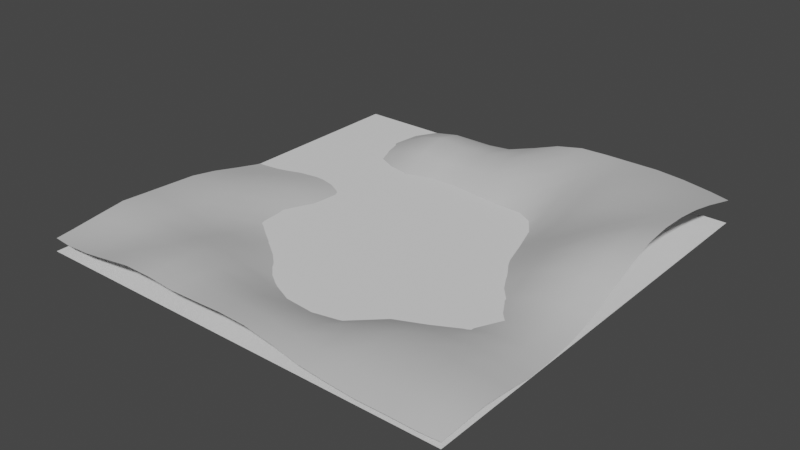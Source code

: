 # Source: ground.blend  (saved by Blender 2.80.75; exported with 4.5.12 LTS)
import bpy
from mathutils import Matrix  # noqa: F401  (used for matrix-valued properties, if any)

bpy.ops.wm.read_factory_settings(use_empty=True)
scene = bpy.context.scene
scene.name = 'Scene'

# ---- collections
col_collection = bpy.data.collections.new('Collection'); scene.collection.children.link(col_collection)

# ---- materials (node trees are filled in below, after node groups)
mat_sand = bpy.data.materials.new('Sand')
mat_sand.use_transparent_shadow = False
mat_sand.diffuse_color = (0.5882, 0.5882, 0.5882, 1.0)
mat_sand.roughness = 0.5
mat_sand.specular_intensity = 0.0

# ---- material node trees
mat_sand.use_nodes = True; mat_sand.node_tree.nodes.clear()
_N = mat_sand.node_tree.nodes; _L = mat_sand.node_tree.links
n0 = _N.new('ShaderNodeOutputMaterial'); n0.name = 'Material Output'; n0.location = (300, 300)
n1 = _N.new('ShaderNodeBsdfPrincipled'); n1.name = 'Principled BSDF'; n1.location = (10, 300)
n1.distribution = 'GGX'
n1.subsurface_method = 'BURLEY'
n1.inputs[0].default_value = (0.5882, 0.5882, 0.5882, 1.0)
n1.inputs[3].default_value = 1.45
n1.inputs[13].default_value = 0.0
n1.inputs[27].default_value = (0.0, 0.0, 0.0, 1.0)
n1.inputs[28].default_value = 1.0
n2 = _N.new('ShaderNodeNormalMap'); n2.name = 'Normal Map'; n2.location = (-300, -300)
n2.label = 'Normal/Map'
n2.inputs[0].default_value = 0.14
_L.new(n1.outputs[0], n0.inputs[0])
_L.new(n2.outputs[0], n1.inputs[5])
n0.is_active_output = True

# ---- world
world_world = bpy.data.worlds.new('World'); scene.world = world_world
world_world.use_nodes = True; world_world.node_tree.nodes.clear()
_N = world_world.node_tree.nodes; _L = world_world.node_tree.links
n0 = _N.new('ShaderNodeOutputWorld'); n0.name = 'World Output'; n0.location = (300, 300)
n1 = _N.new('ShaderNodeBackground'); n1.name = 'Background'; n1.location = (10, 300)
n1.inputs[0].default_value = (0.05088, 0.05088, 0.05088, 1.0)
_L.new(n1.outputs[0], n0.inputs[0])
n0.is_active_output = True
world_world.color = (0.05088, 0.05088, 0.05088)
world_world.use_sun_shadow = False
world_world.sun_shadow_jitter_overblur = 0.0

# ---- meshes
me_plane = bpy.data.meshes.new('Plane')
me_plane.from_pydata([(0.9602, 0.9602, 0.1013), (0.9602, -0.9602, 0.01766), (-0.9602, -0.9602, 0.0555), (-0.9602, 0.9602, -0.04526), (-5.969e-08, -0.9712, 0.09922), (0.9712, 3.969e-09, 0.108), (1.74e-07, 0.9712, 0.06849), (-0.9712, 2.952e-07, 0.02523), (0.5, -0.9712, 0.03277), (-0.5, -0.9712, 0.1006), (0.9712, 0.5, 0.2044), (0.9712, -0.5, 0.01019), (0.5, 0.9712, 0.1382), (-0.5, 0.9712, 0.00367), (-0.9712, -0.5, 0.0847), (-0.9712, 0.5, -0.04372), (-0.5018, 2.233e-07, -0.002295), (1.171e-07, 0.5018, -0.01361), (0.5018, 7.194e-08, -0.01977), (-1.164e-10, -0.498, -0.07364), (-0.5, 0.5, -0.01453), (0.5, 0.5, 0.1006), (-0.5, -0.5, 0.04323), (0.5, -0.5, 0.0199), (0.7499, -0.9712, 0.02504), (0.25, -0.9712, 0.07461), (-0.7499, -0.9712, 0.06469), (-0.25, -0.9712, 0.09079), (0.9712, 0.7499, 0.1621), (0.9712, 0.25, 0.1966), (0.9712, -0.7499, 0.03988), (0.9712, -0.25, 0.02481), (0.7499, 0.9712, 0.1276), (0.25, 0.9712, 0.1361), (-0.7499, 0.9712, -0.04074), (-0.25, 0.9712, 0.01399), (-0.9712, -0.7499, 0.07477), (-0.9712, -0.25, 0.07324), (-0.9712, 0.7499, -0.04525), (-0.9712, 0.25, -0.02188), (-0.75, 2.608e-07, 0.03031), (1.466e-07, 0.75, 0.0874), (0.75, 3.562e-08, 0.1156), (-3.132e-08, -0.75, 0.05891), (-0.75, 0.5, -0.04306), (-0.5, 0.75, 0.06022), (-0.25, 0.5017, -0.02103), (-0.5017, 0.25, -0.01682), (0.25, 0.5017, -0.001323), (0.5, 0.75, 0.1442), (0.75, 0.5, 0.1629), (0.5017, 0.25, 0.04576), (-0.75, -0.5, 0.06984), (-0.5017, -0.25, -0.01253), (-0.25, -0.5015, 0.003948), (-0.5, -0.75, 0.09675), (0.25, -0.4987, -0.0528), (0.5001, -0.25, -0.07627), (0.75, -0.5, 0.03359), (0.5, -0.75, 0.06298), (-0.75, 0.75, -0.03817), (-0.25, 0.75, 0.07357), (-0.75, 0.25, -0.01555), (0.25, 0.75, 0.09669), (0.75, 0.75, 0.1637), (0.75, 0.25, 0.1633), (-0.75, -0.25, 0.05538), (-0.75, -0.75, 0.07157), (-0.25, -0.75, 0.08563), (0.2533, -0.275, -0.1081), (0.75, -0.25, 0.01455), (0.25, -0.75, 0.0446), (0.75, -0.75, 0.06732), (0.8716, -0.9702, 0.02232), (0.625, -0.9712, 0.02379), (0.125, -0.9712, 0.09532), (0.375, -0.9712, 0.0461), (-0.8716, -0.9702, 0.05813), (-0.625, -0.9712, 0.08235), (-0.375, -0.9712, 0.1005), (-0.125, -0.9712, 0.09413), (0.9702, 0.8716, 0.13), (0.9712, 0.625, 0.1885), (0.9712, 0.375, 0.2093), (0.9712, 0.125, 0.1577), (0.9702, -0.8716, 0.03589), (0.9712, -0.625, 0.02722), (0.9712, -0.375, 0.0128), (0.9712, -0.125, 0.05621), (0.8716, 0.9702, 0.1116), (0.625, 0.9712, 0.1377), (0.375, 0.9712, 0.1389), (0.125, 0.9712, 0.112), (-0.8716, 0.9702, -0.04491), (-0.625, 0.9712, -0.02125), (-0.375, 0.9712, 0.01441), (-0.125, 0.9712, 0.0253), (-0.9702, -0.8716, 0.05925), (-0.9712, -0.625, 0.09078), (-0.9712, -0.125, 0.05325), (-0.9712, -0.375, 0.07898), (-0.9702, 0.8716, -0.04526), (-0.9712, 0.625, -0.04513), (-0.9712, 0.125, -0.001485), (-0.9712, 0.375, -0.03682), (-0.8732, 2.81e-07, 0.02804), (-0.625, 2.389e-07, 0.01652), (-0.4038, 2.082e-07, -0.02162), (1.063e-07, 0.4038, -0.08636), (1.31e-07, 0.625, 0.06098), (1.608e-07, 0.8732, 0.08207), (0.4037, 8.553e-08, -0.07213), (0.625, 5.588e-08, 0.06029), (0.8732, 1.863e-08, 0.1243), (8.139e-05, -0.3956, -0.09243), (-1.409e-08, -0.6243, -0.01343), (-4.552e-08, -0.8732, 0.0924), (-0.8732, 0.5, -0.04383), (-0.625, 0.5, -0.03632), (-0.5, 0.8732, 0.04343), (-0.5, 0.625, 0.03231), (-0.125, 0.5018, -0.02389), (-0.375, 0.5001, -0.003315), (-0.5018, 0.125, -0.0003937), (-0.5001, 0.375, -0.03316), (0.125, 0.5018, -0.004631), (0.375, 0.5001, 0.03887), (0.5, 0.8732, 0.1466), (0.5, 0.625, 0.1292), (0.8732, 0.5, 0.188), (0.625, 0.5, 0.1366), (0.5018, 0.125, 0.02296), (0.5001, 0.375, 0.06951), (-0.8732, -0.5, 0.08643), (-0.625, -0.5, 0.04708), (-0.5018, -0.125, -0.015), (-0.5001, -0.375, 0.01434), (-0.125, -0.4995, -0.04178), (-0.375, -0.5001, 0.03693), (-0.5, -0.8732, 0.1015), (-0.5, -0.625, 0.07742), (0.1251, -0.4969, -0.07937), (0.375, -0.5, -0.005799), (0.5017, -0.125, -0.06523), (0.5, -0.375, -0.03844), (0.8732, -0.5, 0.02217), (0.625, -0.5, 0.03096), (0.5, -0.625, 0.05318), (0.5, -0.8732, 0.05293), (-0.8732, 0.75, -0.04478), (-0.75, 0.8732, -0.03865), (-0.625, 0.75, -0.0008459), (-0.75, 0.625, -0.04113), (-0.375, 0.75, 0.08861), (-0.25, 0.8732, 0.05536), (-0.125, 0.75, 0.07554), (-0.25, 0.625, 0.04139), (-0.8732, 0.25, -0.02078), (-0.75, 0.375, -0.03527), (-0.625, 0.25, -0.01207), (-0.75, 0.125, 0.00841), (-0.4015, 0.2501, -0.02738), (-0.2501, 0.4015, -0.0604), (0.125, 0.75, 0.09687), (0.25, 0.8732, 0.1309), (0.375, 0.75, 0.1143), (0.25, 0.625, 0.06197), (0.625, 0.75, 0.1602), (0.75, 0.8732, 0.1486), (0.8732, 0.75, 0.1634), (0.75, 0.625, 0.17), (0.2501, 0.4015, -0.0615), (0.4015, 0.2501, -0.01475), (0.625, 0.25, 0.1112), (0.75, 0.375, 0.1575), (0.8732, 0.25, 0.1916), (0.75, 0.125, 0.1509), (-0.8732, -0.25, 0.0733), (-0.75, -0.125, 0.04369), (-0.625, -0.25, 0.01934), (-0.75, -0.375, 0.06065), (-0.4015, -0.2501, -0.02859), (-0.2501, -0.4005, -0.0263), (-0.8732, -0.75, 0.0759), (-0.75, -0.625, 0.08241), (-0.625, -0.75, 0.07933), (-0.75, -0.8732, 0.05957), (-0.375, -0.75, 0.1033), (-0.25, -0.625, 0.04901), (-0.125, -0.75, 0.06975), (-0.25, -0.8732, 0.09668), (0.1614, -0.2846, -0.1022), (0.3768, -0.2516, -0.1023), (0.2501, -0.3742, -0.09435), (0.625, -0.25, -0.02923), (0.75, -0.125, 0.05542), (0.8732, -0.25, 0.02724), (0.75, -0.375, 0.01631), (0.125, -0.75, 0.0518), (0.25, -0.625, -0.003616), (0.375, -0.75, 0.05286), (0.25, -0.8732, 0.06901), (0.625, -0.75, 0.06244), (0.75, -0.625, 0.0562), (0.8732, -0.75, 0.05846), (0.75, -0.8732, 0.05511), (-0.8731, 0.8731, -0.04481), (-0.625, 0.8732, -0.005102), (-0.8732, 0.625, -0.04492), (-0.625, 0.625, -0.01707), (-0.375, 0.8732, 0.06516), (-0.125, 0.8732, 0.05747), (-0.375, 0.625, 0.05665), (-0.125, 0.625, 0.04776), (-0.8732, 0.375, -0.03644), (-0.625, 0.375, -0.03439), (-0.8732, 0.125, 0.0005359), (-0.625, 0.125, 0.007866), (-0.3767, 0.3767, -0.0372), (-0.125, 0.4037, -0.08207), (-0.4037, 0.125, -0.01757), (0.125, 0.8732, 0.1138), (0.375, 0.8732, 0.1381), (0.125, 0.625, 0.06686), (0.375, 0.625, 0.08201), (0.625, 0.8732, 0.1531), (0.8731, 0.8731, 0.1388), (0.625, 0.625, 0.1561), (0.8732, 0.625, 0.1818), (0.125, 0.4037, -0.08035), (0.3767, 0.3767, -0.00433), (0.4037, 0.125, -0.03568), (0.625, 0.375, 0.117), (0.8732, 0.375, 0.1912), (0.625, 0.125, 0.09668), (0.8732, 0.125, 0.1674), (-0.8732, -0.125, 0.05484), (-0.625, -0.125, 0.01349), (-0.8732, -0.375, 0.07873), (-0.625, -0.375, 0.03041), (-0.4037, -0.125, -0.03204), (-0.3767, -0.3767, -0.004255), (-0.125, -0.3996, -0.06384), (-0.8732, -0.625, 0.09467), (-0.625, -0.625, 0.07321), (-0.8731, -0.8731, 0.0576), (-0.625, -0.8732, 0.07794), (-0.375, -0.625, 0.07817), (-0.125, -0.6249, 0.01241), (-0.375, -0.8732, 0.108), (-0.125, -0.8732, 0.09351), (0.4015, -0.1251, -0.1007), (0.1274, -0.3737, -0.1023), (0.375, -0.3749, -0.066), (0.625, -0.125, 0.001987), (0.8732, -0.125, 0.06607), (0.625, -0.375, -0.007747), (0.8732, -0.375, 0.01788), (0.125, -0.6244, -0.0193), (0.375, -0.625, 0.03404), (0.125, -0.8732, 0.08668), (0.375, -0.8732, 0.05367), (0.625, -0.625, 0.05507), (0.8732, -0.625, 0.04484), (0.625, -0.8732, 0.04895), (0.8731, -0.8731, 0.05017)], [], [(93, 3, 101, 206), (34, 93, 206, 150), (206, 101, 38, 149), (150, 206, 149, 60), (94, 34, 150, 207), (13, 94, 207, 119), (207, 150, 60, 151), (119, 207, 151, 45), (149, 38, 102, 208), (60, 149, 208, 152), (208, 102, 15, 117), (152, 208, 117, 44), (151, 60, 152, 209), (45, 151, 209, 120), (209, 152, 44, 118), (120, 209, 118, 20), (95, 13, 119, 210), (35, 95, 210, 154), (210, 119, 45, 153), (154, 210, 153, 61), (96, 35, 154, 211), (6, 96, 211, 110), (211, 154, 61, 155), (110, 211, 155, 41), (153, 45, 120, 212), (61, 153, 212, 156), (212, 120, 20, 122), (156, 212, 122, 46), (155, 61, 156, 213), (41, 155, 213, 109), (213, 156, 46, 121), (109, 213, 121, 17), (117, 15, 104, 214), (44, 117, 214, 158), (214, 104, 39, 157), (158, 214, 157, 62), (118, 44, 158, 215), (20, 118, 215, 124), (215, 158, 62, 159), (124, 215, 159, 47), (157, 39, 103, 216), (62, 157, 216, 160), (216, 103, 7, 105), (160, 216, 105, 40), (159, 62, 160, 217), (47, 159, 217, 123), (217, 160, 40, 106), (123, 217, 106, 16), (122, 20, 124, 218), (46, 122, 218, 162), (218, 124, 47, 161), (121, 46, 162, 219), (17, 121, 219, 108), (161, 47, 123, 220), (220, 123, 16, 107), (92, 6, 110, 221), (33, 92, 221, 164), (221, 110, 41, 163), (164, 221, 163, 63), (91, 33, 164, 222), (12, 91, 222, 127), (222, 164, 63, 165), (127, 222, 165, 49), (163, 41, 109, 223), (63, 163, 223, 166), (223, 109, 17, 125), (166, 223, 125, 48), (165, 63, 166, 224), (49, 165, 224, 128), (224, 166, 48, 126), (128, 224, 126, 21), (90, 12, 127, 225), (32, 90, 225, 168), (225, 127, 49, 167), (168, 225, 167, 64), (89, 32, 168, 226), (0, 89, 226, 81), (226, 168, 64, 169), (81, 226, 169, 28), (167, 49, 128, 227), (64, 167, 227, 170), (227, 128, 21, 130), (170, 227, 130, 50), (169, 64, 170, 228), (28, 169, 228, 82), (228, 170, 50, 129), (82, 228, 129, 10), (125, 17, 108, 229), (48, 125, 229, 171), (126, 48, 171, 230), (21, 126, 230, 132), (132, 230, 172, 51), (51, 172, 231, 131), (131, 231, 111, 18), (130, 21, 132, 232), (50, 130, 232, 174), (232, 132, 51, 173), (174, 232, 173, 65), (129, 50, 174, 233), (10, 129, 233, 83), (233, 174, 65, 175), (83, 233, 175, 29), (173, 51, 131, 234), (65, 173, 234, 176), (234, 131, 18, 112), (176, 234, 112, 42), (175, 65, 176, 235), (29, 175, 235, 84), (235, 176, 42, 113), (84, 235, 113, 5), (105, 7, 99, 236), (40, 105, 236, 178), (236, 99, 37, 177), (178, 236, 177, 66), (106, 40, 178, 237), (16, 106, 237, 135), (237, 178, 66, 179), (135, 237, 179, 53), (177, 37, 100, 238), (66, 177, 238, 180), (238, 100, 14, 133), (180, 238, 133, 52), (179, 66, 180, 239), (53, 179, 239, 136), (239, 180, 52, 134), (136, 239, 134, 22), (107, 16, 135, 240), (240, 135, 53, 181), (181, 53, 136, 241), (241, 136, 22, 138), (182, 241, 138, 54), (242, 182, 54, 137), (114, 242, 137, 19), (133, 14, 98, 243), (52, 133, 243, 184), (243, 98, 36, 183), (184, 243, 183, 67), (134, 52, 184, 244), (22, 134, 244, 140), (244, 184, 67, 185), (140, 244, 185, 55), (183, 36, 97, 245), (67, 183, 245, 186), (245, 97, 2, 77), (186, 245, 77, 26), (185, 67, 186, 246), (55, 185, 246, 139), (246, 186, 26, 78), (139, 246, 78, 9), (138, 22, 140, 247), (54, 138, 247, 188), (247, 140, 55, 187), (188, 247, 187, 68), (137, 54, 188, 248), (19, 137, 248, 115), (248, 188, 68, 189), (115, 248, 189, 43), (187, 55, 139, 249), (68, 187, 249, 190), (249, 139, 9, 79), (190, 249, 79, 27), (189, 68, 190, 250), (43, 189, 250, 116), (250, 190, 27, 80), (116, 250, 80, 4), (18, 111, 251, 143), (143, 251, 192, 57), (69, 191, 252, 193), (252, 114, 19, 141), (193, 252, 141, 56), (192, 69, 193, 253), (57, 192, 253, 144), (253, 193, 56, 142), (144, 253, 142, 23), (112, 18, 143, 254), (42, 112, 254, 195), (254, 143, 57, 194), (195, 254, 194, 70), (113, 42, 195, 255), (5, 113, 255, 88), (255, 195, 70, 196), (88, 255, 196, 31), (194, 57, 144, 256), (70, 194, 256, 197), (256, 144, 23, 146), (197, 256, 146, 58), (196, 70, 197, 257), (31, 196, 257, 87), (257, 197, 58, 145), (87, 257, 145, 11), (141, 19, 115, 258), (56, 141, 258, 199), (258, 115, 43, 198), (199, 258, 198, 71), (142, 56, 199, 259), (23, 142, 259, 147), (259, 199, 71, 200), (147, 259, 200, 59), (198, 43, 116, 260), (71, 198, 260, 201), (260, 116, 4, 75), (201, 260, 75, 25), (200, 71, 201, 261), (59, 200, 261, 148), (261, 201, 25, 76), (148, 261, 76, 8), (146, 23, 147, 262), (58, 146, 262, 203), (262, 147, 59, 202), (203, 262, 202, 72), (145, 58, 203, 263), (11, 145, 263, 86), (263, 203, 72, 204), (86, 263, 204, 30), (202, 59, 148, 264), (72, 202, 264, 205), (264, 148, 8, 74), (205, 264, 74, 24), (204, 72, 205, 265), (30, 204, 265, 85), (265, 205, 24, 73), (85, 265, 73, 1)])
me_plane.polygons.foreach_set('use_smooth', [True] * 222)
_uv = me_plane.uv_layers.new(name='UVTex')
_uv.uv.foreach_set('vector', [-123.2, 141.9, -140.9, 141.9, -140.9, 124.2, -123.2, 124.2, -105.5, 141.9, -123.2, 141.9, -123.2, 124.2, -105.5, 124.2, -123.2, 124.2, -140.9, 124.2, -140.9, 106.6, -123.2, 106.6, -105.5, 124.2, -123.2, 124.2, -123.2, 106.6, -105.5, 106.6, -87.84, 141.9, -105.5, 141.9, -105.5, 124.2, -87.84, 124.2, -70.17, 141.9, -87.84, 141.9, -87.84, 124.2, -70.17, 124.2, -87.84, 124.2, -105.5, 124.2, -105.5, 106.6, -87.84, 106.6, -70.17, 124.2, -87.84, 124.2, -87.84, 106.6, -70.17, 106.6, -123.2, 106.6, -140.9, 106.6, -140.9, 88.9, -123.2, 88.9, -105.5, 106.6, -123.2, 106.6, -123.2, 88.9, -105.5, 88.9, -123.2, 88.9, -140.9, 88.9, -140.9, 71.23, -123.2, 71.23, -105.5, 88.9, -123.2, 88.9, -123.2, 71.23, -105.5, 71.23, -87.84, 106.6, -105.5, 106.6, -105.5, 88.9, -87.84, 88.9, -70.17, 106.6, -87.84, 106.6, -87.84, 88.9, -70.17, 88.9, -87.84, 88.9, -105.5, 88.9, -105.5, 71.23, -87.84, 71.23, -70.17, 88.9, -87.84, 88.9, -87.84, 71.23, -70.17, 71.23, -52.49, 141.9, -70.17, 141.9, -70.17, 124.2, -52.49, 124.2, -34.82, 141.9, -52.49, 141.9, -52.49, 124.2, -34.82, 124.2, -52.49, 124.2, -70.17, 124.2, -70.17, 106.6, -52.49, 106.6, -34.82, 124.2, -52.49, 124.2, -52.49, 106.6, -34.82, 106.6, -17.15, 141.9, -34.82, 141.9, -34.82, 124.2, -17.15, 124.2, 0.5274, 141.9, -17.15, 141.9, -17.15, 124.2, 0.5274, 124.2, -17.15, 124.2, -34.82, 124.2, -34.82, 106.6, -17.15, 106.6, 0.5274, 124.2, -17.15, 124.2, -17.15, 106.6, 0.5274, 106.6, -52.49, 106.6, -70.17, 106.6, -70.17, 88.9, -52.49, 88.9, -34.82, 106.6, -52.49, 106.6, -52.49, 88.9, -34.82, 88.9, -52.49, 88.9, -70.17, 88.9, -70.17, 71.23, -52.49, 71.23, -34.82, 88.9, -52.49, 88.9, -52.49, 71.23, -34.82, 71.23, -17.15, 106.6, -34.82, 106.6, -34.82, 88.9, -17.15, 88.9, 0.5274, 106.6, -17.15, 106.6, -17.15, 88.9, 0.5274, 88.9, -17.15, 88.9, -34.82, 88.9, -34.82, 71.23, -17.15, 71.23, 0.5274, 88.9, -17.15, 88.9, -17.15, 71.23, 0.5274, 71.23, -123.2, 71.23, -140.9, 71.23, -140.9, 53.55, -123.2, 53.55, -105.5, 71.23, -123.2, 71.23, -123.2, 53.55, -105.5, 53.55, -123.2, 53.55, -140.9, 53.55, -140.9, 35.88, -123.2, 35.88, -105.5, 53.55, -123.2, 53.55, -123.2, 35.88, -105.5, 35.88, -87.84, 71.23, -105.5, 71.23, -105.5, 53.55, -87.84, 53.55, -70.17, 71.23, -87.84, 71.23, -87.84, 53.55, -70.17, 53.55, -87.84, 53.55, -105.5, 53.55, -105.5, 35.88, -87.84, 35.88, -70.17, 53.55, -87.84, 53.55, -87.84, 35.88, -70.17, 35.88, -123.2, 35.88, -140.9, 35.88, -140.9, 18.21, -123.2, 18.21, -105.5, 35.88, -123.2, 35.88, -123.2, 18.21, -105.5, 18.21, -123.2, 18.21, -140.9, 18.21, -140.9, 0.5325, -123.2, 0.5325, -105.5, 18.21, -123.2, 18.21, -123.2, 0.5325, -105.5, 0.5325, -87.84, 35.88, -105.5, 35.88, -105.5, 18.21, -87.84, 18.21, -70.17, 35.88, -87.84, 35.88, -87.84, 18.21, -70.17, 18.21, -87.84, 18.21, -105.5, 18.21, -105.5, 0.5325, -87.84, 0.5325, -70.17, 18.21, -87.84, 18.21, -87.84, 0.5325, -70.17, 0.5325, -52.49, 71.23, -70.17, 71.23, -70.17, 53.55, -52.49, 53.55, -34.82, 71.23, -52.49, 71.23, -52.49, 53.55, -34.82, 53.55, -52.49, 53.55, -70.17, 53.55, -70.17, 35.88, -52.49, 35.88, -17.15, 71.23, -34.82, 71.23, -34.82, 53.55, -17.15, 53.55, 0.5274, 71.23, -17.15, 71.23, -17.15, 53.55, 0.5274, 53.55, -52.49, 35.88, -70.17, 35.88, -70.17, 18.21, -52.49, 18.21, -52.49, 18.21, -70.17, 18.21, -70.17, 0.5325, -52.49, 0.5325, 18.2, 141.9, 0.5274, 141.9, 0.5274, 124.2, 18.2, 124.2, 35.87, 141.9, 18.2, 141.9, 18.2, 124.2, 35.87, 124.2, 18.2, 124.2, 0.5274, 124.2, 0.5274, 106.6, 18.2, 106.6, 35.87, 124.2, 18.2, 124.2, 18.2, 106.6, 35.87, 106.6, 53.55, 141.9, 35.87, 141.9, 35.87, 124.2, 53.55, 124.2, 71.22, 141.9, 53.55, 141.9, 53.55, 124.2, 71.22, 124.2, 53.55, 124.2, 35.87, 124.2, 35.87, 106.6, 53.55, 106.6, 71.22, 124.2, 53.55, 124.2, 53.55, 106.6, 71.22, 106.6, 18.2, 106.6, 0.5274, 106.6, 0.5274, 88.9, 18.2, 88.9, 35.87, 106.6, 18.2, 106.6, 18.2, 88.9, 35.87, 88.9, 18.2, 88.9, 0.5274, 88.9, 0.5274, 71.23, 18.2, 71.23, 35.87, 88.9, 18.2, 88.9, 18.2, 71.23, 35.87, 71.23, 53.55, 106.6, 35.87, 106.6, 35.87, 88.9, 53.55, 88.9, 71.22, 106.6, 53.55, 106.6, 53.55, 88.9, 71.22, 88.9, 53.55, 88.9, 35.87, 88.9, 35.87, 71.23, 53.55, 71.23, 71.22, 88.9, 53.55, 88.9, 53.55, 71.23, 71.22, 71.23, 88.9, 141.9, 71.22, 141.9, 71.22, 124.2, 88.9, 124.2, 106.6, 141.9, 88.9, 141.9, 88.9, 124.2, 106.6, 124.2, 88.9, 124.2, 71.22, 124.2, 71.22, 106.6, 88.9, 106.6, 106.6, 124.2, 88.9, 124.2, 88.9, 106.6, 106.6, 106.6, 124.2, 141.9, 106.6, 141.9, 106.6, 124.2, 124.2, 124.2, 141.9, 141.9, 124.2, 141.9, 124.2, 124.2, 141.9, 124.2, 124.2, 124.2, 106.6, 124.2, 106.6, 106.6, 124.2, 106.6, 141.9, 124.2, 124.2, 124.2, 124.2, 106.6, 141.9, 106.6, 88.9, 106.6, 71.22, 106.6, 71.22, 88.9, 88.9, 88.9, 106.6, 106.6, 88.9, 106.6, 88.9, 88.9, 106.6, 88.9, 88.9, 88.9, 71.22, 88.9, 71.22, 71.23, 88.9, 71.23, 106.6, 88.9, 88.9, 88.9, 88.9, 71.23, 106.6, 71.23, 124.2, 106.6, 106.6, 106.6, 106.6, 88.9, 124.2, 88.9, 141.9, 106.6, 124.2, 106.6, 124.2, 88.9, 141.9, 88.9, 124.2, 88.9, 106.6, 88.9, 106.6, 71.23, 124.2, 71.23, 141.9, 88.9, 124.2, 88.9, 124.2, 71.23, 141.9, 71.23, 18.2, 71.23, 0.5274, 71.23, 0.5274, 53.55, 18.2, 53.55, 35.87, 71.23, 18.2, 71.23, 18.2, 53.55, 35.87, 53.55, 53.55, 71.23, 35.87, 71.23, 35.87, 53.55, 53.55, 53.55, 71.22, 71.23, 53.55, 71.23, 53.55, 53.55, 71.22, 53.55, 71.22, 53.55, 53.55, 53.55, 53.55, 35.88, 71.22, 35.88, 71.22, 35.88, 53.55, 35.88, 53.55, 18.21, 71.22, 18.21, 71.22, 18.21, 53.55, 18.21, 53.55, 0.5325, 71.22, 0.5325, 88.9, 71.23, 71.22, 71.23, 71.22, 53.55, 88.9, 53.55, 106.6, 71.23, 88.9, 71.23, 88.9, 53.55, 106.6, 53.55, 88.9, 53.55, 71.22, 53.55, 71.22, 35.88, 88.9, 35.88, 106.6, 53.55, 88.9, 53.55, 88.9, 35.88, 106.6, 35.88, 124.2, 71.23, 106.6, 71.23, 106.6, 53.55, 124.2, 53.55, 141.9, 71.23, 124.2, 71.23, 124.2, 53.55, 141.9, 53.55, 124.2, 53.55, 106.6, 53.55, 106.6, 35.88, 124.2, 35.88, 141.9, 53.55, 124.2, 53.55, 124.2, 35.88, 141.9, 35.88, 88.9, 35.88, 71.22, 35.88, 71.22, 18.21, 88.9, 18.21, 106.6, 35.88, 88.9, 35.88, 88.9, 18.21, 106.6, 18.21, 88.9, 18.21, 71.22, 18.21, 71.22, 0.5325, 88.9, 0.5325, 106.6, 18.21, 88.9, 18.21, 88.9, 0.5325, 106.6, 0.5325, 124.2, 35.88, 106.6, 35.88, 106.6, 18.21, 124.2, 18.21, 141.9, 35.88, 124.2, 35.88, 124.2, 18.21, 141.9, 18.21, 124.2, 18.21, 106.6, 18.21, 106.6, 0.5325, 124.2, 0.5325, 141.9, 18.21, 124.2, 18.21, 124.2, 0.5325, 141.9, 0.5325, -123.2, 0.5325, -140.9, 0.5325, -140.9, -17.14, -123.2, -17.14, -105.5, 0.5325, -123.2, 0.5325, -123.2, -17.14, -105.5, -17.14, -123.2, -17.14, -140.9, -17.14, -140.9, -34.81, -123.2, -34.81, -105.5, -17.14, -123.2, -17.14, -123.2, -34.81, -105.5, -34.81, -87.84, 0.5325, -105.5, 0.5325, -105.5, -17.14, -87.84, -17.14, -70.17, 0.5325, -87.84, 0.5325, -87.84, -17.14, -70.17, -17.14, -87.84, -17.14, -105.5, -17.14, -105.5, -34.81, -87.84, -34.81, -70.17, -17.14, -87.84, -17.14, -87.84, -34.81, -70.17, -34.81, -123.2, -34.81, -140.9, -34.81, -140.9, -52.49, -123.2, -52.49, -105.5, -34.81, -123.2, -34.81, -123.2, -52.49, -105.5, -52.49, -123.2, -52.49, -140.9, -52.49, -140.9, -70.16, -123.2, -70.16, -105.5, -52.49, -123.2, -52.49, -123.2, -70.16, -105.5, -70.16, -87.84, -34.81, -105.5, -34.81, -105.5, -52.49, -87.84, -52.49, -70.17, -34.81, -87.84, -34.81, -87.84, -52.49, -70.17, -52.49, -87.84, -52.49, -105.5, -52.49, -105.5, -70.16, -87.84, -70.16, -70.17, -52.49, -87.84, -52.49, -87.84, -70.16, -70.17, -70.16, -52.49, 0.5325, -70.17, 0.5325, -70.17, -17.14, -52.49, -17.14, -52.49, -17.14, -70.17, -17.14, -70.17, -34.81, -52.49, -34.81, -52.49, -34.81, -70.17, -34.81, -70.17, -52.49, -52.49, -52.49, -52.49, -52.49, -70.17, -52.49, -70.17, -70.16, -52.49, -70.16, -34.82, -52.49, -52.49, -52.49, -52.49, -70.16, -34.82, -70.16, -17.15, -52.49, -34.82, -52.49, -34.82, -70.16, -17.15, -70.16, 0.5274, -52.49, -17.15, -52.49, -17.15, -70.16, 0.5274, -70.16, -123.2, -70.16, -140.9, -70.16, -140.9, -87.84, -123.2, -87.84, -105.5, -70.16, -123.2, -70.16, -123.2, -87.84, -105.5, -87.84, -123.2, -87.84, -140.9, -87.84, -140.9, -105.5, -123.2, -105.5, -105.5, -87.84, -123.2, -87.84, -123.2, -105.5, -105.5, -105.5, -87.84, -70.16, -105.5, -70.16, -105.5, -87.84, -87.84, -87.84, -70.17, -70.16, -87.84, -70.16, -87.84, -87.84, -70.17, -87.84, -87.84, -87.84, -105.5, -87.84, -105.5, -105.5, -87.84, -105.5, -70.17, -87.84, -87.84, -87.84, -87.84, -105.5, -70.17, -105.5, -123.2, -105.5, -140.9, -105.5, -140.9, -123.2, -123.2, -123.2, -105.5, -105.5, -123.2, -105.5, -123.2, -123.2, -105.5, -123.2, -123.2, -123.2, -140.9, -123.2, -140.9, -140.9, -123.2, -140.9, -105.5, -123.2, -123.2, -123.2, -123.2, -140.9, -105.5, -140.9, -87.84, -105.5, -105.5, -105.5, -105.5, -123.2, -87.84, -123.2, -70.17, -105.5, -87.84, -105.5, -87.84, -123.2, -70.17, -123.2, -87.84, -123.2, -105.5, -123.2, -105.5, -140.9, -87.84, -140.9, -70.17, -123.2, -87.84, -123.2, -87.84, -140.9, -70.17, -140.9, -52.49, -70.16, -70.17, -70.16, -70.17, -87.84, -52.49, -87.84, -34.82, -70.16, -52.49, -70.16, -52.49, -87.84, -34.82, -87.84, -52.49, -87.84, -70.17, -87.84, -70.17, -105.5, -52.49, -105.5, -34.82, -87.84, -52.49, -87.84, -52.49, -105.5, -34.82, -105.5, -17.15, -70.16, -34.82, -70.16, -34.82, -87.84, -17.15, -87.84, 0.5274, -70.16, -17.15, -70.16, -17.15, -87.84, 0.5274, -87.84, -17.15, -87.84, -34.82, -87.84, -34.82, -105.5, -17.15, -105.5, 0.5274, -87.84, -17.15, -87.84, -17.15, -105.5, 0.5274, -105.5, -52.49, -105.5, -70.17, -105.5, -70.17, -123.2, -52.49, -123.2, -34.82, -105.5, -52.49, -105.5, -52.49, -123.2, -34.82, -123.2, -52.49, -123.2, -70.17, -123.2, -70.17, -140.9, -52.49, -140.9, -34.82, -123.2, -52.49, -123.2, -52.49, -140.9, -34.82, -140.9, -17.15, -105.5, -34.82, -105.5, -34.82, -123.2, -17.15, -123.2, 0.5274, -105.5, -17.15, -105.5, -17.15, -123.2, 0.5274, -123.2, -17.15, -123.2, -34.82, -123.2, -34.82, -140.9, -17.15, -140.9, 0.5274, -123.2, -17.15, -123.2, -17.15, -140.9, 0.5274, -140.9, 71.22, 0.5325, 53.55, 0.5325, 53.55, -17.14, 71.22, -17.14, 71.22, -17.14, 53.55, -17.14, 53.55, -34.81, 71.22, -34.81, 35.87, -34.81, 18.2, -34.81, 18.2, -52.49, 35.87, -52.49, 18.2, -52.49, 0.5274, -52.49, 0.5274, -70.16, 18.2, -70.16, 35.87, -52.49, 18.2, -52.49, 18.2, -70.16, 35.87, -70.16, 53.55, -34.81, 35.87, -34.81, 35.87, -52.49, 53.55, -52.49, 71.22, -34.81, 53.55, -34.81, 53.55, -52.49, 71.22, -52.49, 53.55, -52.49, 35.87, -52.49, 35.87, -70.16, 53.55, -70.16, 71.22, -52.49, 53.55, -52.49, 53.55, -70.16, 71.22, -70.16, 88.9, 0.5325, 71.22, 0.5325, 71.22, -17.14, 88.9, -17.14, 106.6, 0.5325, 88.9, 0.5325, 88.9, -17.14, 106.6, -17.14, 88.9, -17.14, 71.22, -17.14, 71.22, -34.81, 88.9, -34.81, 106.6, -17.14, 88.9, -17.14, 88.9, -34.81, 106.6, -34.81, 124.2, 0.5325, 106.6, 0.5325, 106.6, -17.14, 124.2, -17.14, 141.9, 0.5325, 124.2, 0.5325, 124.2, -17.14, 141.9, -17.14, 124.2, -17.14, 106.6, -17.14, 106.6, -34.81, 124.2, -34.81, 141.9, -17.14, 124.2, -17.14, 124.2, -34.81, 141.9, -34.81, 88.9, -34.81, 71.22, -34.81, 71.22, -52.49, 88.9, -52.49, 106.6, -34.81, 88.9, -34.81, 88.9, -52.49, 106.6, -52.49, 88.9, -52.49, 71.22, -52.49, 71.22, -70.16, 88.9, -70.16, 106.6, -52.49, 88.9, -52.49, 88.9, -70.16, 106.6, -70.16, 124.2, -34.81, 106.6, -34.81, 106.6, -52.49, 124.2, -52.49, 141.9, -34.81, 124.2, -34.81, 124.2, -52.49, 141.9, -52.49, 124.2, -52.49, 106.6, -52.49, 106.6, -70.16, 124.2, -70.16, 141.9, -52.49, 124.2, -52.49, 124.2, -70.16, 141.9, -70.16, 18.2, -70.16, 0.5274, -70.16, 0.5274, -87.84, 18.2, -87.84, 35.87, -70.16, 18.2, -70.16, 18.2, -87.84, 35.87, -87.84, 18.2, -87.84, 0.5274, -87.84, 0.5274, -105.5, 18.2, -105.5, 35.87, -87.84, 18.2, -87.84, 18.2, -105.5, 35.87, -105.5, 53.55, -70.16, 35.87, -70.16, 35.87, -87.84, 53.55, -87.84, 71.22, -70.16, 53.55, -70.16, 53.55, -87.84, 71.22, -87.84, 53.55, -87.84, 35.87, -87.84, 35.87, -105.5, 53.55, -105.5, 71.22, -87.84, 53.55, -87.84, 53.55, -105.5, 71.22, -105.5, 18.2, -105.5, 0.5274, -105.5, 0.5274, -123.2, 18.2, -123.2, 35.87, -105.5, 18.2, -105.5, 18.2, -123.2, 35.87, -123.2, 18.2, -123.2, 0.5274, -123.2, 0.5274, -140.9, 18.2, -140.9, 35.87, -123.2, 18.2, -123.2, 18.2, -140.9, 35.87, -140.9, 53.55, -105.5, 35.87, -105.5, 35.87, -123.2, 53.55, -123.2, 71.22, -105.5, 53.55, -105.5, 53.55, -123.2, 71.22, -123.2, 53.55, -123.2, 35.87, -123.2, 35.87, -140.9, 53.55, -140.9, 71.22, -123.2, 53.55, -123.2, 53.55, -140.9, 71.22, -140.9, 88.9, -70.16, 71.22, -70.16, 71.22, -87.84, 88.9, -87.84, 106.6, -70.16, 88.9, -70.16, 88.9, -87.84, 106.6, -87.84, 88.9, -87.84, 71.22, -87.84, 71.22, -105.5, 88.9, -105.5, 106.6, -87.84, 88.9, -87.84, 88.9, -105.5, 106.6, -105.5, 124.2, -70.16, 106.6, -70.16, 106.6, -87.84, 124.2, -87.84, 141.9, -70.16, 124.2, -70.16, 124.2, -87.84, 141.9, -87.84, 124.2, -87.84, 106.6, -87.84, 106.6, -105.5, 124.2, -105.5, 141.9, -87.84, 124.2, -87.84, 124.2, -105.5, 141.9, -105.5, 88.9, -105.5, 71.22, -105.5, 71.22, -123.2, 88.9, -123.2, 106.6, -105.5, 88.9, -105.5, 88.9, -123.2, 106.6, -123.2, 88.9, -123.2, 71.22, -123.2, 71.22, -140.9, 88.9, -140.9, 106.6, -123.2, 88.9, -123.2, 88.9, -140.9, 106.6, -140.9, 124.2, -105.5, 106.6, -105.5, 106.6, -123.2, 124.2, -123.2, 141.9, -105.5, 124.2, -105.5, 124.2, -123.2, 141.9, -123.2, 124.2, -123.2, 106.6, -123.2, 106.6, -140.9, 124.2, -140.9, 141.9, -123.2, 124.2, -123.2, 124.2, -140.9, 141.9, -140.9])
me_plane.materials.append(mat_sand)
me_plane.use_remesh_preserve_volume = False
me_plane.use_remesh_preserve_attributes = False
me_plane.use_mirror_vertex_groups = False
me_plane.update()
me_plane.normals_split_custom_set([tuple(v) for v in zip(*[iter([-0.02422, 0.006424, 0.9997, -0.00432, 0.0007812, 1.0, -0.004508, 0.0004597, 1.0, -0.02566, 0.003614, 0.9997, -0.1252, 0.0514, 0.9908, -0.02422, 0.006424, 0.9997, -0.02566, 0.003614, 0.9997, -0.1442, 0.03092, 0.9891, -0.02566, 0.003614, 0.9997, -0.004508, 0.0004597, 1.0, -0.004064, 3.995e-05, 1.0, -0.02552, -0.002563, 0.9997, -0.1442, 0.03092, 0.9891, -0.02566, 0.003614, 0.9997, -0.02552, -0.002563, 0.9997, -0.1522, -0.01671, 0.9882, -0.2399, 0.1765, 0.9546, -0.1252, 0.0514, 0.9908, -0.1442, 0.03092, 0.9891, -0.2901, 0.1151, 0.95, -0.1983, 0.3395, 0.9195, -0.2399, 0.1765, 0.9546, -0.2901, 0.1151, 0.95, -0.249, 0.2326, 0.9402, -0.2901, 0.1151, 0.95, -0.1442, 0.03092, 0.9891, -0.1522, -0.01671, 0.9882, -0.3313, -0.03529, 0.9429, -0.249, 0.2326, 0.9402, -0.2901, 0.1151, 0.95, -0.3313, -0.03529, 0.9429, -0.3004, -0.03839, 0.953, -0.02552, -0.002563, 0.9997, -0.004064, 3.995e-05, 1.0, -0.001969, 0.004968, 1.0, -0.01616, -0.001453, 0.9999, -0.1522, -0.01671, 0.9882, -0.02552, -0.002563, 0.9997, -0.01616, -0.001453, 0.9999, -0.1055, -0.04365, 0.9935, -0.01616, -0.001453, 0.9999, -0.001969, 0.004968, 1.0, -0.000923, 0.03355, 0.9994, -0.007058, 0.0311, 0.9995, -0.1055, -0.04365, 0.9935, -0.01616, -0.001453, 0.9999, -0.007058, 0.0311, 0.9995, -0.0448, 0.003077, 0.999, -0.3313, -0.03529, 0.9429, -0.1522, -0.01671, 0.9882, -0.1055, -0.04365, 0.9935, -0.2576, -0.1429, 0.9556, -0.3004, -0.03839, 0.953, -0.3313, -0.03529, 0.9429, -0.2576, -0.1429, 0.9556, -0.2516, -0.2588, 0.9326, -0.2576, -0.1429, 0.9556, -0.1055, -0.04365, 0.9935, -0.0448, 0.003077, 0.999, -0.1279, -0.0896, 0.9877, -0.2516, -0.2588, 0.9326, -0.2576, -0.1429, 0.9556, -0.1279, -0.0896, 0.9877, -0.131, -0.2298, 0.9644, -0.0411, 0.4218, 0.9058, -0.1983, 0.3395, 0.9195, -0.249, 0.2326, 0.9402, -0.04488, 0.2926, 0.9552, -0.006151, 0.3889, 0.9213, -0.0411, 0.4218, 0.9058, -0.04488, 0.2926, 0.9552, 0.01709, 0.2754, 0.9612, -0.04488, 0.2926, 0.9552, -0.249, 0.2326, 0.9402, -0.3004, -0.03839, 0.953, -0.04559, -0.0384, 0.9982, 0.01709, 0.2754, 0.9612, -0.04488, 0.2926, 0.9552, -0.04559, -0.0384, 0.9982, 0.04278, -0.04358, 0.9981, -0.1495, 0.2901, 0.9452, -0.006151, 0.3889, 0.9213, 0.01709, 0.2754, 0.9612, -0.1187, 0.2048, 0.9716, -0.2716, 0.1499, 0.9507, -0.1495, 0.2901, 0.9452, -0.1187, 0.2048, 0.9716, -0.2138, 0.08566, 0.9731, -0.1187, 0.2048, 0.9716, 0.01709, 0.2754, 0.9612, 0.04278, -0.04358, 0.9981, -0.07395, -0.0523, 0.9959, -0.2138, 0.08566, 0.9731, -0.1187, 0.2048, 0.9716, -0.07395, -0.0523, 0.9959, -0.1169, -0.0969, 0.9884, -0.04559, -0.0384, 0.9982, -0.3004, -0.03839, 0.953, -0.2516, -0.2588, 0.9326, -0.02419, -0.328, 0.9444, 0.04278, -0.04358, 0.9981, -0.04559, -0.0384, 0.9982, -0.02419, -0.328, 0.9444, 0.0488, -0.3545, 0.9338, -0.02419, -0.328, 0.9444, -0.2516, -0.2588, 0.9326, -0.131, -0.2298, 0.9644, 0.03718, -0.3417, 0.9391, 0.0488, -0.3545, 0.9338, -0.02419, -0.328, 0.9444, 0.03718, -0.3417, 0.9391, 0.09665, -0.4171, 0.9037, -0.07395, -0.0523, 0.9959, 0.04278, -0.04358, 0.9981, 0.0488, -0.3545, 0.9338, -0.05653, -0.3629, 0.9301, -0.1169, -0.0969, 0.9884, -0.07395, -0.0523, 0.9959, -0.05653, -0.3629, 0.9301, -0.07312, -0.3658, 0.9278, -0.05653, -0.3629, 0.9301, 0.0488, -0.3545, 0.9338, 0.09665, -0.4171, 0.9037, -0.004652, -0.497, 0.8677, -0.07312, -0.3658, 0.9278, -0.05653, -0.3629, 0.9301, -0.004652, -0.497, 0.8677, -0.05031, -0.5449, 0.837, -0.007058, 0.0311, 0.9995, -0.000923, 0.03355, 0.9994, -0.00444, 0.08932, 0.996, -0.01061, 0.09487, 0.9954, -0.0448, 0.003077, 0.999, -0.007058, 0.0311, 0.9995, -0.01061, 0.09487, 0.9954, -0.02033, 0.1015, 0.9946, -0.01061, 0.09487, 0.9954, -0.00444, 0.08932, 0.996, -0.01161, 0.143, 0.9896, -0.02527, 0.151, 0.9882, -0.02033, 0.1015, 0.9946, -0.01061, 0.09487, 0.9954, -0.02527, 0.151, 0.9882, -0.02672, 0.1643, 0.9861, -0.1279, -0.0896, 0.9877, -0.0448, 0.003077, 0.999, -0.02033, 0.1015, 0.9946, -0.03147, 0.07312, 0.9968, -0.131, -0.2298, 0.9644, -0.1279, -0.0896, 0.9877, -0.03147, 0.07312, 0.9968, -0.009878, -0.005567, 0.9999, -0.03147, 0.07312, 0.9968, -0.02033, 0.1015, 0.9946, -0.02672, 0.1643, 0.9861, 0.00939, 0.1589, 0.9873, -0.009878, -0.005567, 0.9999, -0.03147, 0.07312, 0.9968, 0.00939, 0.1589, 0.9873, 0.06712, 0.124, 0.99, -0.02527, 0.151, 0.9882, -0.01161, 0.143, 0.9896, -0.01988, 0.1882, 0.9819, -0.03312, 0.1871, 0.9818, -0.02672, 0.1643, 0.9861, -0.02527, 0.151, 0.9882, -0.03312, 0.1871, 0.9818, -0.01181, 0.1667, 0.9859, -0.03312, 0.1871, 0.9818, -0.01988, 0.1882, 0.9819, -0.02298, 0.213, 0.9768, -0.01275, 0.1947, 0.9808, -0.01181, 0.1667, 0.9859, -0.03312, 0.1871, 0.9818, -0.01275, 0.1947, 0.9808, 0.05684, 0.129, 0.99, 0.00939, 0.1589, 0.9873, -0.02672, 0.1643, 0.9861, -0.01181, 0.1667, 0.9859, 0.05182, 0.1163, 0.9919, 0.06712, 0.124, 0.99, 0.00939, 0.1589, 0.9873, 0.05182, 0.1163, 0.9919, 0.1207, 0.06252, 0.9907, 0.05182, 0.1163, 0.9919, -0.01181, 0.1667, 0.9859, 0.05684, 0.129, 0.99, 0.1323, 0.03203, 0.9907, 0.1207, 0.06252, 0.9907, 0.05182, 0.1163, 0.9919, 0.1323, 0.03203, 0.9907, 0.1657, -0.03718, 0.9855, 0.03718, -0.3417, 0.9391, -0.131, -0.2298, 0.9644, -0.009878, -0.005567, 0.9999, 0.07144, -0.1476, 0.9865, 0.09665, -0.4171, 0.9037, 0.03718, -0.3417, 0.9391, 0.07144, -0.1476, 0.9865, 0.1393, -0.3734, 0.9172, 0.07144, -0.1476, 0.9865, -0.009878, -0.005567, 0.9999, 0.06712, 0.124, 0.99, 0.09845, 0.09917, 0.9902, -0.004652, -0.497, 0.8677, 0.09665, -0.4171, 0.9037, 0.1393, -0.3734, 0.9172, 0.03446, -0.5008, 0.8649, -0.05031, -0.5449, 0.837, -0.004652, -0.497, 0.8677, 0.03446, -0.5008, 0.8649, -0.03382, -0.5792, 0.8145, 0.09845, 0.09917, 0.9902, 0.06712, 0.124, 0.99, 0.1207, 0.06252, 0.9907, 0.1605, 0.03992, 0.9862, 0.1605, 0.03992, 0.9862, 0.1207, 0.06252, 0.9907, 0.1657, -0.03718, 0.9855, 0.1823, -0.05726, 0.9816, -0.2259, 0.02957, 0.9737, -0.2716, 0.1499, 0.9507, -0.2138, 0.08566, 0.9731, -0.1707, -0.04863, 0.9841, -0.1012, -0.02356, 0.9946, -0.2259, 0.02957, 0.9737, -0.1707, -0.04863, 0.9841, -0.09193, -0.1199, 0.9885, -0.1707, -0.04863, 0.9841, -0.2138, 0.08566, 0.9731, -0.1169, -0.0969, 0.9884, -0.06774, -0.1806, 0.9812, -0.09193, -0.1199, 0.9885, -0.1707, -0.04863, 0.9841, -0.06774, -0.1806, 0.9812, -0.07207, -0.2352, 0.9693, -0.03553, 0.003842, 0.9994, -0.1012, -0.02356, 0.9946, -0.09193, -0.1199, 0.9885, -0.08009, -0.08138, 0.9935, -0.02754, 0.07915, 0.9965, -0.03553, 0.003842, 0.9994, -0.08009, -0.08138, 0.9935, -0.07427, 0.01855, 0.9971, -0.08009, -0.08138, 0.9935, -0.09193, -0.1199, 0.9885, -0.07207, -0.2352, 0.9693, -0.172, -0.1928, 0.966, -0.07427, 0.01855, 0.9971, -0.08009, -0.08138, 0.9935, -0.172, -0.1928, 0.966, -0.1752, -0.08462, 0.9809, -0.06774, -0.1806, 0.9812, -0.1169, -0.0969, 0.9884, -0.07312, -0.3658, 0.9278, -0.02167, -0.3674, 0.9298, -0.07207, -0.2352, 0.9693, -0.06774, -0.1806, 0.9812, -0.02167, -0.3674, 0.9298, -0.08639, -0.3481, 0.9335, -0.02167, -0.3674, 0.9298, -0.07312, -0.3658, 0.9278, -0.05031, -0.5449, 0.837, -0.04319, -0.5395, 0.8409, -0.08639, -0.3481, 0.9335, -0.02167, -0.3674, 0.9298, -0.04319, -0.5395, 0.8409, -0.1705, -0.4612, 0.8708, -0.172, -0.1928, 0.966, -0.07207, -0.2352, 0.9693, -0.08639, -0.3481, 0.9335, -0.2631, -0.2704, 0.9261, -0.1752, -0.08462, 0.9809, -0.172, -0.1928, 0.966, -0.2631, -0.2704, 0.9261, -0.2715, -0.1734, 0.9467, -0.2631, -0.2704, 0.9261, -0.08639, -0.3481, 0.9335, -0.1705, -0.4612, 0.8708, -0.3611, -0.3244, 0.8743, -0.2715, -0.1734, 0.9467, -0.2631, -0.2704, 0.9261, -0.3611, -0.3244, 0.8743, -0.3514, -0.2219, 0.9095, 0.01705, 0.1515, 0.9883, -0.02754, 0.07915, 0.9965, -0.07427, 0.01855, 0.9971, -0.01313, 0.1031, 0.9946, 0.08032, 0.2112, 0.9741, 0.01705, 0.1515, 0.9883, -0.01313, 0.1031, 0.9946, 0.05122, 0.1679, 0.9845, -0.01313, 0.1031, 0.9946, -0.07427, 0.01855, 0.9971, -0.1752, -0.08462, 0.9809, -0.08118, 0.0107, 0.9966, 0.05122, 0.1679, 0.9845, -0.01313, 0.1031, 0.9946, -0.08118, 0.0107, 0.9966, -0.01784, 0.08919, 0.9959, 0.1089, 0.2652, 0.958, 0.08032, 0.2112, 0.9741, 0.05122, 0.1679, 0.9845, 0.07794, 0.2297, 0.9701, 0.1155, 0.2924, 0.9493, 0.1089, 0.2652, 0.958, 0.07794, 0.2297, 0.9701, 0.08268, 0.2582, 0.9625, 0.07794, 0.2297, 0.9701, 0.05122, 0.1679, 0.9845, -0.01784, 0.08919, 0.9959, 0.004719, 0.1653, 0.9862, 0.08268, 0.2582, 0.9625, 0.07794, 0.2297, 0.9701, 0.004719, 0.1653, 0.9862, 0.01218, 0.2014, 0.9794, -0.08118, 0.0107, 0.9966, -0.1752, -0.08462, 0.9809, -0.2715, -0.1734, 0.9467, -0.1593, -0.08869, 0.9832, -0.01784, 0.08919, 0.9959, -0.08118, 0.0107, 0.9966, -0.1593, -0.08869, 0.9832, -0.1059, -0.0001804, 0.9944, -0.1593, -0.08869, 0.9832, -0.2715, -0.1734, 0.9467, -0.3514, -0.2219, 0.9095, -0.2422, -0.1434, 0.9596, -0.1059, -0.0001804, 0.9944, -0.1593, -0.08869, 0.9832, -0.2422, -0.1434, 0.9596, -0.1992, -0.05335, 0.9785, 0.004719, 0.1653, 0.9862, -0.01784, 0.08919, 0.9959, -0.1059, -0.0001804, 0.9944, -0.08493, 0.08994, 0.9923, 0.01218, 0.2014, 0.9794, 0.004719, 0.1653, 0.9862, -0.08493, 0.08994, 0.9923, -0.07236, 0.1318, 0.9886, -0.08493, 0.08994, 0.9923, -0.1059, -0.0001804, 0.9944, -0.1992, -0.05335, 0.9785, -0.1678, 0.02674, 0.9855, -0.07236, 0.1318, 0.9886, -0.08493, 0.08994, 0.9923, -0.1678, 0.02674, 0.9855, -0.1452, 0.05916, 0.9876, -0.04319, -0.5395, 0.8409, -0.05031, -0.5449, 0.837, -0.03382, -0.5792, 0.8145, -0.06248, -0.5841, 0.8093, -0.1705, -0.4612, 0.8708, -0.04319, -0.5395, 0.8409, -0.06248, -0.5841, 0.8093, -0.2204, -0.4882, 0.8444, -0.3611, -0.3244, 0.8743, -0.1705, -0.4612, 0.8708, -0.2204, -0.4882, 0.8444, -0.4478, -0.2767, 0.8502, -0.3514, -0.2219, 0.9095, -0.3611, -0.3244, 0.8743, -0.4478, -0.2767, 0.8502, -0.4271, -0.1825, 0.8856, -0.4271, -0.1825, 0.8856, -0.4478, -0.2767, 0.8502, -0.5088, -0.1606, 0.8458, -0.4806, -0.1405, 0.8656, -0.4806, -0.1405, 0.8656, -0.5088, -0.1606, 0.8458, -0.4915, -0.2134, 0.8443, -0.4979, -0.2023, 0.8433, -0.4979, -0.2023, 0.8433, -0.4915, -0.2134, 0.8443, -0.4301, -0.2619, 0.864, -0.4673, -0.2826, 0.8377, -0.2422, -0.1434, 0.9596, -0.3514, -0.2219, 0.9095, -0.4271, -0.1825, 0.8856, -0.3335, -0.09966, 0.9375, -0.1992, -0.05335, 0.9785, -0.2422, -0.1434, 0.9596, -0.3335, -0.09966, 0.9375, -0.2709, -0.02042, 0.9624, -0.3335, -0.09966, 0.9375, -0.4271, -0.1825, 0.8856, -0.4806, -0.1405, 0.8656, -0.4096, -0.08466, 0.9083, -0.2709, -0.02042, 0.9624, -0.3335, -0.09966, 0.9375, -0.4096, -0.08466, 0.9083, -0.29, -0.05472, 0.9555, -0.1678, 0.02674, 0.9855, -0.1992, -0.05335, 0.9785, -0.2709, -0.02042, 0.9624, -0.1917, -0.0002927, 0.9815, -0.1452, 0.05916, 0.9876, -0.1678, 0.02674, 0.9855, -0.1917, -0.0002927, 0.9815, -0.1453, -0.008327, 0.9894, -0.1917, -0.0002927, 0.9815, -0.2709, -0.02042, 0.9624, -0.29, -0.05472, 0.9555, -0.1293, -0.1039, 0.9861, -0.1453, -0.008327, 0.9894, -0.1917, -0.0002927, 0.9815, -0.1293, -0.1039, 0.9861, -0.04774, -0.147, 0.988, -0.4096, -0.08466, 0.9083, -0.4806, -0.1405, 0.8656, -0.4979, -0.2023, 0.8433, -0.4446, -0.1857, 0.8763, -0.29, -0.05472, 0.9555, -0.4096, -0.08466, 0.9083, -0.4446, -0.1857, 0.8763, -0.2641, -0.1997, 0.9436, -0.4446, -0.1857, 0.8763, -0.4979, -0.2023, 0.8433, -0.4673, -0.2826, 0.8377, -0.4381, -0.3145, 0.8421, -0.2641, -0.1997, 0.9436, -0.4446, -0.1857, 0.8763, -0.4381, -0.3145, 0.8421, -0.2325, -0.3467, 0.9087, -0.1293, -0.1039, 0.9861, -0.29, -0.05472, 0.9555, -0.2641, -0.1997, 0.9436, -0.03299, -0.2587, 0.9654, -0.04774, -0.147, 0.988, -0.1293, -0.1039, 0.9861, -0.03299, -0.2587, 0.9654, 0.07436, -0.2967, 0.9521, -0.03299, -0.2587, 0.9654, -0.2641, -0.1997, 0.9436, -0.2325, -0.3467, 0.9087, 0.01904, -0.3689, 0.9293, 0.07436, -0.2967, 0.9521, -0.03299, -0.2587, 0.9654, 0.01904, -0.3689, 0.9293, 0.1224, -0.3738, 0.9194, -0.01275, 0.1947, 0.9808, -0.02298, 0.213, 0.9768, -0.01514, 0.1832, 0.983, 0.03066, 0.1611, 0.9865, 0.05684, 0.129, 0.99, -0.01275, 0.1947, 0.9808, 0.03066, 0.1611, 0.9865, 0.146, 0.09707, 0.9845, 0.03066, 0.1611, 0.9865, -0.01514, 0.1832, 0.983, -0.003718, 0.09847, 0.9951, 0.06346, 0.08964, 0.994, 0.146, 0.09707, 0.9845, 0.03066, 0.1611, 0.9865, 0.06346, 0.08964, 0.994, 0.1933, 0.07332, 0.9784, 0.1323, 0.03203, 0.9907, 0.05684, 0.129, 0.99, 0.146, 0.09707, 0.9845, 0.214, 0.01965, 0.9766, 0.1657, -0.03718, 0.9855, 0.1323, 0.03203, 0.9907, 0.214, 0.01965, 0.9766, 0.1933, -0.02384, 0.9809, 0.214, 0.01965, 0.9766, 0.146, 0.09707, 0.9845, 0.1933, 0.07332, 0.9784, 0.2343, 0.07841, 0.969, 0.1933, -0.02384, 0.9809, 0.214, 0.01965, 0.9766, 0.2343, 0.07841, 0.969, 0.1859, 0.105, 0.977, 0.06346, 0.08964, 0.994, -0.003718, 0.09847, 0.9951, -0.003341, 0.04913, 0.9988, 0.0694, 0.05201, 0.9962, 0.1933, 0.07332, 0.9784, 0.06346, 0.08964, 0.994, 0.0694, 0.05201, 0.9962, 0.1867, 0.06839, 0.98, 0.0694, 0.05201, 0.9962, -0.003341, 0.04913, 0.9988, -0.01809, 0.05538, 0.9983, 0.0548, 0.06517, 0.9964, 0.1867, 0.06839, 0.98, 0.0694, 0.05201, 0.9962, 0.0548, 0.06517, 0.9964, 0.1467, 0.1006, 0.984, 0.2343, 0.07841, 0.969, 0.1933, 0.07332, 0.9784, 0.1867, 0.06839, 0.98, 0.1824, 0.1232, 0.9755, 0.1859, 0.105, 0.977, 0.2343, 0.07841, 0.969, 0.1824, 0.1232, 0.9755, 0.1292, 0.2032, 0.9706, 0.1824, 0.1232, 0.9755, 0.1867, 0.06839, 0.98, 0.1467, 0.1006, 0.984, 0.1027, 0.167, 0.9806, 0.1292, 0.2032, 0.9706, 0.1824, 0.1232, 0.9755, 0.1027, 0.167, 0.9806, 0.04905, 0.2437, 0.9686, 0.1823, -0.05726, 0.9816, 0.1657, -0.03718, 0.9855, 0.1933, -0.02384, 0.9809, 0.1733, -0.03238, 0.9843, 0.1733, -0.03238, 0.9843, 0.1933, -0.02384, 0.9809, 0.1859, 0.105, 0.977, 0.1583, 0.1241, 0.9796, 0.1583, 0.1241, 0.9796, 0.1859, 0.105, 0.977, 0.1292, 0.2032, 0.9706, 0.1594, 0.2613, 0.952, 0.1594, 0.2613, 0.952, 0.1292, 0.2032, 0.9706, 0.04905, 0.2437, 0.9686, 0.1465, 0.2955, 0.944, 0.2681, 0.269, 0.9251, 0.1594, 0.2613, 0.952, 0.1465, 0.2955, 0.944, 0.2645, 0.3051, 0.9149, 0.2638, 0.2156, 0.9402, 0.2681, 0.269, 0.9251, 0.2645, 0.3051, 0.9149, 0.2562, 0.3004, 0.9187, 0.1288, 0.1874, 0.9738, 0.2638, 0.2156, 0.9402, 0.2562, 0.3004, 0.9187, 0.1291, 0.3031, 0.9442, 0.0548, 0.06517, 0.9964, -0.01809, 0.05538, 0.9983, -0.0271, -0.04063, 0.9988, 0.03228, -0.02897, 0.9991, 0.1467, 0.1006, 0.984, 0.0548, 0.06517, 0.9964, 0.03228, -0.02897, 0.9991, 0.079, 0.02442, 0.9966, 0.03228, -0.02897, 0.9991, -0.0271, -0.04063, 0.9988, -0.01194, -0.1373, 0.9905, 0.01312, -0.1286, 0.9916, 0.079, 0.02442, 0.9966, 0.03228, -0.02897, 0.9991, 0.01312, -0.1286, 0.9916, -0.005626, -0.07831, 0.9969, 0.1027, 0.167, 0.9806, 0.1467, 0.1006, 0.984, 0.079, 0.02442, 0.9966, 0.01135, 0.1182, 0.9929, 0.04905, 0.2437, 0.9686, 0.1027, 0.167, 0.9806, 0.01135, 0.1182, 0.9929, -0.02377, 0.2004, 0.9794, 0.01135, 0.1182, 0.9929, 0.079, 0.02442, 0.9966, -0.005626, -0.07831, 0.9969, -0.08672, 0.01051, 0.9962, -0.02377, 0.2004, 0.9794, 0.01135, 0.1182, 0.9929, -0.08672, 0.01051, 0.9962, -0.08235, 0.08217, 0.9932, 0.01312, -0.1286, 0.9916, -0.01194, -0.1373, 0.9905, -0.002251, -0.08044, 0.9968, -0.007496, -0.06192, 0.9981, -0.005626, -0.07831, 0.9969, 0.01312, -0.1286, 0.9916, -0.007496, -0.06192, 0.9981, -0.06797, -0.02498, 0.9974, -0.007496, -0.06192, 0.9981, -0.002251, -0.08044, 0.9968, -0.006414, -0.01771, 0.9998, -0.02125, 0.00663, 0.9998, -0.06797, -0.02498, 0.9974, -0.007496, -0.06192, 0.9981, -0.02125, 0.00663, 0.9998, -0.08908, 0.03843, 0.9953, -0.08672, 0.01051, 0.9962, -0.005626, -0.07831, 0.9969, -0.06797, -0.02498, 0.9974, -0.1433, 0.006291, 0.9897, -0.08235, 0.08217, 0.9932, -0.08672, 0.01051, 0.9962, -0.1433, 0.006291, 0.9897, -0.1013, 0.006644, 0.9948, -0.1433, 0.006291, 0.9897, -0.06797, -0.02498, 0.9974, -0.08908, 0.03843, 0.9953, -0.1537, 0.03282, 0.9876, -0.1013, 0.006644, 0.9948, -0.1433, 0.006291, 0.9897, -0.1537, 0.03282, 0.9876, -0.0956, -0.01258, 0.9953, 0.1465, 0.2955, 0.944, 0.04905, 0.2437, 0.9686, -0.02377, 0.2004, 0.9794, 0.1003, 0.2558, 0.9615, 0.2645, 0.3051, 0.9149, 0.1465, 0.2955, 0.944, 0.1003, 0.2558, 0.9615, 0.2225, 0.3151, 0.9226, 0.1003, 0.2558, 0.9615, -0.02377, 0.2004, 0.9794, -0.08235, 0.08217, 0.9932, 0.05327, 0.1286, 0.9903, 0.2225, 0.3151, 0.9226, 0.1003, 0.2558, 0.9615, 0.05327, 0.1286, 0.9903, 0.1413, 0.197, 0.9702, 0.2562, 0.3004, 0.9187, 0.2645, 0.3051, 0.9149, 0.2225, 0.3151, 0.9226, 0.2045, 0.3922, 0.8969, 0.1291, 0.3031, 0.9442, 0.2562, 0.3004, 0.9187, 0.2045, 0.3922, 0.8969, 0.1053, 0.4468, 0.8884, 0.2045, 0.3922, 0.8969, 0.2225, 0.3151, 0.9226, 0.1413, 0.197, 0.9702, 0.1123, 0.2943, 0.9491, 0.1053, 0.4468, 0.8884, 0.2045, 0.3922, 0.8969, 0.1123, 0.2943, 0.9491, 0.06848, 0.3644, 0.9287, 0.05327, 0.1286, 0.9903, -0.08235, 0.08217, 0.9932, -0.1013, 0.006644, 0.9948, 0.03022, -0.002246, 0.9995, 0.1413, 0.197, 0.9702, 0.05327, 0.1286, 0.9903, 0.03022, -0.002246, 0.9995, 0.06869, 0.02706, 0.9973, 0.03022, -0.002246, 0.9995, -0.1013, 0.006644, 0.9948, -0.0956, -0.01258, 0.9953, 0.02909, -0.05564, 0.998, 0.06869, 0.02706, 0.9973, 0.03022, -0.002246, 0.9995, 0.02909, -0.05564, 0.998, 0.04151, -0.04753, 0.998, 0.1123, 0.2943, 0.9491, 0.1413, 0.197, 0.9702, 0.06869, 0.02706, 0.9973, 0.02647, 0.09466, 0.9952, 0.06848, 0.3644, 0.9287, 0.1123, 0.2943, 0.9491, 0.02647, 0.09466, 0.9952, 0.02971, 0.1529, 0.9878, 0.02647, 0.09466, 0.9952, 0.06869, 0.02706, 0.9973, 0.04151, -0.04753, 0.998, -0.008289, 0.005519, 1.0, 0.02971, 0.1529, 0.9878, 0.02647, 0.09466, 0.9952, -0.008289, 0.005519, 1.0, 0.01123, 0.05824, 0.9982, -0.4673, -0.2826, 0.8377, -0.4301, -0.2619, 0.864, -0.3261, -0.1304, 0.9363, -0.3913, -0.1911, 0.9002, -0.3913, -0.1911, 0.9002, -0.3261, -0.1304, 0.9363, -0.2088, 0.1671, 0.9636, -0.297, 0.08503, 0.9511, -0.09073, 0.1561, 0.9836, -0.0128, 0.07429, 0.9972, -0.03914, 0.1776, 0.9833, -0.1402, 0.2276, 0.9636, -0.03914, 0.1776, 0.9833, 0.1288, 0.1874, 0.9738, 0.1291, 0.3031, 0.9442, -0.04834, 0.313, 0.9485, -0.1402, 0.2276, 0.9636, -0.03914, 0.1776, 0.9833, -0.04834, 0.313, 0.9485, -0.2126, 0.3353, 0.9178, -0.2088, 0.1671, 0.9636, -0.09073, 0.1561, 0.9836, -0.1402, 0.2276, 0.9636, -0.2054, 0.3227, 0.9239, -0.297, 0.08503, 0.9511, -0.2088, 0.1671, 0.9636, -0.2054, 0.3227, 0.9239, -0.2116, 0.3218, 0.9229, -0.2054, 0.3227, 0.9239, -0.1402, 0.2276, 0.9636, -0.2126, 0.3353, 0.9178, -0.233, 0.3467, 0.9086, -0.2116, 0.3218, 0.9229, -0.2054, 0.3227, 0.9239, -0.233, 0.3467, 0.9086, -0.1414, 0.3199, 0.9368, -0.4381, -0.3145, 0.8421, -0.4673, -0.2826, 0.8377, -0.3913, -0.1911, 0.9002, -0.4083, -0.2882, 0.8662, -0.2325, -0.3467, 0.9087, -0.4381, -0.3145, 0.8421, -0.4083, -0.2882, 0.8662, -0.2239, -0.3539, 0.9081, -0.4083, -0.2882, 0.8662, -0.3913, -0.1911, 0.9002, -0.297, 0.08503, 0.9511, -0.3365, -0.02236, 0.9414, -0.2239, -0.3539, 0.9081, -0.4083, -0.2882, 0.8662, -0.3365, -0.02236, 0.9414, -0.197, -0.1296, 0.9718, 0.01904, -0.3689, 0.9293, -0.2325, -0.3467, 0.9087, -0.2239, -0.3539, 0.9081, 0.005701, -0.3535, 0.9354, 0.1224, -0.3738, 0.9194, 0.01904, -0.3689, 0.9293, 0.005701, -0.3535, 0.9354, 0.09049, -0.3346, 0.938, 0.005701, -0.3535, 0.9354, -0.2239, -0.3539, 0.9081, -0.197, -0.1296, 0.9718, -0.01269, -0.1745, 0.9846, 0.09049, -0.3346, 0.938, 0.005701, -0.3535, 0.9354, -0.01269, -0.1745, 0.9846, 0.04936, -0.1781, 0.9828, -0.3365, -0.02236, 0.9414, -0.297, 0.08503, 0.9511, -0.2116, 0.3218, 0.9229, -0.2036, 0.224, 0.9531, -0.197, -0.1296, 0.9718, -0.3365, -0.02236, 0.9414, -0.2036, 0.224, 0.9531, -0.09658, 0.092, 0.9911, -0.2036, 0.224, 0.9531, -0.2116, 0.3218, 0.9229, -0.1414, 0.3199, 0.9368, -0.08065, 0.246, 0.9659, -0.09658, 0.092, 0.9911, -0.2036, 0.224, 0.9531, -0.08065, 0.246, 0.9659, 0.003189, 0.1669, 0.986, -0.01269, -0.1745, 0.9846, -0.197, -0.1296, 0.9718, -0.09658, 0.092, 0.9911, 0.02679, -0.005777, 0.9996, 0.04936, -0.1781, 0.9828, -0.01269, -0.1745, 0.9846, 0.02679, -0.005777, 0.9996, 0.0625, -0.03918, 0.9973, 0.02679, -0.005777, 0.9996, -0.09658, 0.092, 0.9911, 0.003189, 0.1669, 0.986, 0.09156, 0.1067, 0.9901, 0.0625, -0.03918, 0.9973, 0.02679, -0.005777, 0.9996, 0.09156, 0.1067, 0.9901, 0.1173, 0.08085, 0.9898, -0.04834, 0.313, 0.9485, 0.1291, 0.3031, 0.9442, 0.1053, 0.4468, 0.8884, -0.02471, 0.4371, 0.8991, -0.2126, 0.3353, 0.9178, -0.04834, 0.313, 0.9485, -0.02471, 0.4371, 0.8991, -0.1666, 0.3525, 0.9209, -0.02471, 0.4371, 0.8991, 0.1053, 0.4468, 0.8884, 0.06848, 0.3644, 0.9287, 0.04111, 0.3593, 0.9323, -0.1666, 0.3525, 0.9209, -0.02471, 0.4371, 0.8991, 0.04111, 0.3593, 0.9323, -0.02116, 0.259, 0.9656, -0.233, 0.3467, 0.9086, -0.2126, 0.3353, 0.9178, -0.1666, 0.3525, 0.9209, -0.1901, 0.2419, 0.9515, -0.1414, 0.3199, 0.9368, -0.233, 0.3467, 0.9086, -0.1901, 0.2419, 0.9515, -0.08524, 0.1707, 0.9816, -0.1901, 0.2419, 0.9515, -0.1666, 0.3525, 0.9209, -0.02116, 0.259, 0.9656, -0.07544, 0.1088, 0.9912, -0.08524, 0.1707, 0.9816, -0.1901, 0.2419, 0.9515, -0.07544, 0.1088, 0.9912, -0.03517, 0.01227, 0.9993, 0.04111, 0.3593, 0.9323, 0.06848, 0.3644, 0.9287, 0.02971, 0.1529, 0.9878, 0.08427, 0.163, 0.983, -0.02116, 0.259, 0.9656, 0.04111, 0.3593, 0.9323, 0.08427, 0.163, 0.983, 0.113, 0.1001, 0.9885, 0.08427, 0.163, 0.983, 0.02971, 0.1529, 0.9878, 0.01123, 0.05824, 0.9982, 0.09467, 0.07521, 0.9927, 0.113, 0.1001, 0.9885, 0.08427, 0.163, 0.983, 0.09467, 0.07521, 0.9927, 0.1621, 0.03119, 0.9863, -0.07544, 0.1088, 0.9912, -0.02116, 0.259, 0.9656, 0.113, 0.1001, 0.9885, 0.05531, -0.02146, 0.9982, -0.03517, 0.01227, 0.9993, -0.07544, 0.1088, 0.9912, 0.05531, -0.02146, 0.9982, 0.0217, -0.1246, 0.992, 0.05531, -0.02146, 0.9982, 0.113, 0.1001, 0.9885, 0.1621, 0.03119, 0.9863, 0.1142, -0.07566, 0.9906, 0.0217, -0.1246, 0.992, 0.05531, -0.02146, 0.9982, 0.1142, -0.07566, 0.9906, 0.05306, -0.183, 0.9817, -0.08065, 0.246, 0.9659, -0.1414, 0.3199, 0.9368, -0.08524, 0.1707, 0.9816, -0.02368, 0.1377, 0.9902, 0.003189, 0.1669, 0.986, -0.08065, 0.246, 0.9659, -0.02368, 0.1377, 0.9902, 0.03329, 0.1334, 0.9905, -0.02368, 0.1377, 0.9902, -0.08524, 0.1707, 0.9816, -0.03517, 0.01227, 0.9993, -0.01389, -0.01419, 0.9998, 0.03329, 0.1334, 0.9905, -0.02368, 0.1377, 0.9902, -0.01389, -0.01419, 0.9998, 0.01735, -0.003638, 0.9998, 0.09156, 0.1067, 0.9901, 0.003189, 0.1669, 0.986, 0.03329, 0.1334, 0.9905, 0.1252, 0.1336, 0.9831, 0.1173, 0.08085, 0.9898, 0.09156, 0.1067, 0.9901, 0.1252, 0.1336, 0.9831, 0.1639, 0.1294, 0.978, 0.1252, 0.1336, 0.9831, 0.03329, 0.1334, 0.9905, 0.01735, -0.003638, 0.9998, 0.1212, 0.01698, 0.9925, 0.1639, 0.1294, 0.978, 0.1252, 0.1336, 0.9831, 0.1212, 0.01698, 0.9925, 0.174, 0.02698, 0.9844, -0.01389, -0.01419, 0.9998, -0.03517, 0.01227, 0.9993, 0.0217, -0.1246, 0.992, -0.0009565, -0.1747, 0.9846, 0.01735, -0.003638, 0.9998, -0.01389, -0.01419, 0.9998, -0.0009565, -0.1747, 0.9846, 0.003682, -0.1861, 0.9825, -0.0009565, -0.1747, 0.9846, 0.0217, -0.1246, 0.992, 0.05306, -0.183, 0.9817, 0.01079, -0.2484, 0.9686, 0.003682, -0.1861, 0.9825, -0.0009565, -0.1747, 0.9846, 0.01079, -0.2484, 0.9686, 0.001309, -0.278, 0.9606, 0.1212, 0.01698, 0.9925, 0.01735, -0.003638, 0.9998, 0.003682, -0.1861, 0.9825, 0.09225, -0.1669, 0.9816, 0.174, 0.02698, 0.9844, 0.1212, 0.01698, 0.9925, 0.09225, -0.1669, 0.9816, 0.1416, -0.1452, 0.9792, 0.09225, -0.1669, 0.9816, 0.003682, -0.1861, 0.9825, 0.001309, -0.278, 0.9606, 0.07074, -0.2664, 0.9613, 0.1416, -0.1452, 0.9792, 0.09225, -0.1669, 0.9816, 0.07074, -0.2664, 0.9613, 0.1135, -0.246, 0.9626])] * 3)])
me_plane_001 = bpy.data.meshes.new('Plane.001')
me_plane_001.from_pydata([(-1.0, -1.0, 0.0), (1.0, -1.0, 0.0), (-1.0, 1.0, 0.0), (1.0, 1.0, 0.0)], [], [(0, 1, 3, 2)])
_uv = me_plane_001.uv_layers.new(name='UVMap')
_uv.uv.foreach_set('vector', [-92.59, -92.59, 93.59, -92.59, 93.59, 93.59, -92.59, 93.59])
me_plane_001.use_remesh_preserve_volume = False
me_plane_001.use_remesh_preserve_attributes = False
me_plane_001.use_mirror_vertex_groups = False
me_plane_001.update()

# ---- objects
ob_plane = bpy.data.objects.new('Plane', me_plane)
ob_plane_001 = bpy.data.objects.new('Plane.001', me_plane_001)

# ---- transforms, parenting, visibility, modifiers, constraints
ob_plane.location = (18.47, 73.63, 1.472)
ob_plane.rotation_euler = (-1.629e-07, 0.0, 0.0)
ob_plane.scale = (280.5, 280.5, 280.5)
ob_plane.color = (0.8, 0.8, 0.8, 1.0)
ob_plane.lineart.crease_threshold = 0.0
ob_plane_001.location = (17.28, 74.38, 0.0)
ob_plane_001.scale = (271.0, 271.0, 271.0)
ob_plane_001.lineart.crease_threshold = 0.0

# ---- collection membership
col_collection.objects.link(ob_plane)
col_collection.objects.link(ob_plane_001)

# ---- scene / render settings (as saved in the file)
scene.frame_start = 1; scene.frame_end = 250; scene.frame_set(1)
scene.render.engine = 'BLENDER_EEVEE_NEXT'
scene.cycles.use_denoising = False
scene.cycles.samples = 128
scene.cycles.sampling_pattern = 'TABULATED_SOBOL'
scene.cycles.use_adaptive_sampling = False
scene.cycles.use_light_tree = False
scene.view_settings.view_transform = 'Filmic'
bpy.context.view_layer.update()

# ---- added for rendering (the .blend has no active camera and no usable light): camera, sun
cam_auto = bpy.data.cameras.new('AutoCamera')
cam_auto.lens = 50.0
cam_auto.sensor_width = 36.0
cam_auto.clip_end = 12593.3
ob_auto_camera = bpy.data.objects.new('AutoCamera', cam_auto)
scene.collection.objects.link(ob_auto_camera)
ob_auto_camera.location = (736.035, -787.458, 589.717)
ob_auto_camera.rotation_euler = (1.09748, -7.21219e-08, 0.694738)
scene.camera = ob_auto_camera
light_auto_sun = bpy.data.lights.new('AutoSun', 'SUN')
light_auto_sun.energy = 3.0
light_auto_sun.angle = 0.0523599
ob_auto_sun = bpy.data.objects.new('AutoSun', light_auto_sun)
scene.collection.objects.link(ob_auto_sun)
ob_auto_sun.rotation_euler = (0.872665, 0.174533, 0.523599)
bpy.context.view_layer.update()
